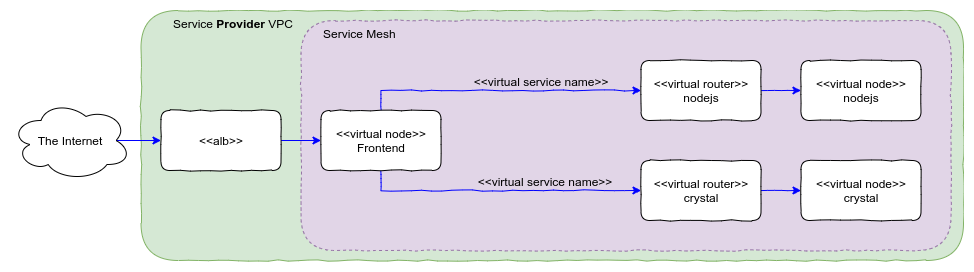

The diagram above was exported from draw.io. Its source (the exported page's mxGraphModel, read from the mxfile embedded in the PNG):
<mxGraphModel dx="1147" dy="1616" grid="1" gridSize="10" guides="1" tooltips="1" connect="1" arrows="1" fold="1" page="1" pageScale="1" pageWidth="1100" pageHeight="850" math="0" shadow="0">
  <root>
    <mxCell id="Z5eFJGCob8I-INDvXQq5-0" />
    <mxCell id="Z5eFJGCob8I-INDvXQq5-1" parent="Z5eFJGCob8I-INDvXQq5-0" />
    <mxCell id="Z5eFJGCob8I-INDvXQq5-3" value="Service &lt;b&gt;Provider&lt;/b&gt; VPC" style="rounded=1;whiteSpace=wrap;html=1;glass=0;shadow=0;comic=1;verticalAlign=top;align=left;fillColor=#d5e8d4;strokeColor=#82b366;spacingLeft=30;" vertex="1" parent="Z5eFJGCob8I-INDvXQq5-1">
      <mxGeometry x="177.5" y="960" width="822.5" height="250" as="geometry" />
    </mxCell>
    <mxCell id="Z5eFJGCob8I-INDvXQq5-4" value="&amp;nbsp; &amp;nbsp; &amp;nbsp; Service Mesh" style="rounded=1;whiteSpace=wrap;html=1;glass=0;shadow=0;comic=1;verticalAlign=top;align=left;dashed=1;fillColor=#e1d5e7;strokeColor=#9673a6;" vertex="1" parent="Z5eFJGCob8I-INDvXQq5-1">
      <mxGeometry x="337.5" y="970" width="650" height="230" as="geometry" />
    </mxCell>
    <mxCell id="Z5eFJGCob8I-INDvXQq5-5" style="edgeStyle=orthogonalEdgeStyle;rounded=0;orthogonalLoop=1;jettySize=auto;html=1;exitX=0.875;exitY=0.5;exitDx=0;exitDy=0;exitPerimeter=0;strokeColor=#0000FF;" edge="1" parent="Z5eFJGCob8I-INDvXQq5-1" source="Z5eFJGCob8I-INDvXQq5-6" target="Z5eFJGCob8I-INDvXQq5-8">
      <mxGeometry relative="1" as="geometry" />
    </mxCell>
    <mxCell id="Z5eFJGCob8I-INDvXQq5-6" value="The Internet" style="ellipse;shape=cloud;whiteSpace=wrap;html=1;shadow=0;" vertex="1" parent="Z5eFJGCob8I-INDvXQq5-1">
      <mxGeometry x="47.5" y="1050" width="120" height="80" as="geometry" />
    </mxCell>
    <mxCell id="Z5eFJGCob8I-INDvXQq5-7" style="edgeStyle=orthogonalEdgeStyle;rounded=0;orthogonalLoop=1;jettySize=auto;html=1;exitX=1;exitY=0.5;exitDx=0;exitDy=0;strokeColor=#0000FF;" edge="1" parent="Z5eFJGCob8I-INDvXQq5-1" source="Z5eFJGCob8I-INDvXQq5-8" target="Z5eFJGCob8I-INDvXQq5-13">
      <mxGeometry relative="1" as="geometry" />
    </mxCell>
    <mxCell id="Z5eFJGCob8I-INDvXQq5-8" value="&amp;lt;&amp;lt;alb&amp;gt;&amp;gt;" style="rounded=1;whiteSpace=wrap;html=1;strokeColor=#000000;comic=1;" vertex="1" parent="Z5eFJGCob8I-INDvXQq5-1">
      <mxGeometry x="197.5" y="1060" width="120" height="60" as="geometry" />
    </mxCell>
    <mxCell id="Z5eFJGCob8I-INDvXQq5-9" style="edgeStyle=orthogonalEdgeStyle;rounded=0;orthogonalLoop=1;jettySize=auto;html=1;exitX=0.5;exitY=0;exitDx=0;exitDy=0;comic=1;strokeColor=#0000FF;" edge="1" parent="Z5eFJGCob8I-INDvXQq5-1" source="Z5eFJGCob8I-INDvXQq5-13" target="Z5eFJGCob8I-INDvXQq5-15">
      <mxGeometry relative="1" as="geometry">
        <mxPoint x="517.5" y="1040" as="targetPoint" />
        <Array as="points">
          <mxPoint x="418" y="1040" />
        </Array>
      </mxGeometry>
    </mxCell>
    <mxCell id="Z5eFJGCob8I-INDvXQq5-10" value="&lt;&lt;virtual service name&gt;&gt;" style="text;align=center;verticalAlign=bottom;resizable=0;points=[];labelBackgroundColor=none;" vertex="1" connectable="0" parent="Z5eFJGCob8I-INDvXQq5-9">
      <mxGeometry x="0.3536" y="-1" relative="1" as="geometry">
        <mxPoint x="-10" y="-1" as="offset" />
      </mxGeometry>
    </mxCell>
    <mxCell id="Z5eFJGCob8I-INDvXQq5-11" style="edgeStyle=orthogonalEdgeStyle;rounded=0;comic=1;orthogonalLoop=1;jettySize=auto;html=1;exitX=0.5;exitY=1;exitDx=0;exitDy=0;entryX=0;entryY=0.5;entryDx=0;entryDy=0;strokeColor=#0000FF;" edge="1" parent="Z5eFJGCob8I-INDvXQq5-1" source="Z5eFJGCob8I-INDvXQq5-13" target="Z5eFJGCob8I-INDvXQq5-17">
      <mxGeometry relative="1" as="geometry">
        <mxPoint x="517.5" y="1140" as="targetPoint" />
      </mxGeometry>
    </mxCell>
    <mxCell id="Z5eFJGCob8I-INDvXQq5-12" value="&lt;&lt;virtual service name&gt;&gt;" style="text;align=center;verticalAlign=bottom;resizable=0;points=[];labelBackgroundColor=none;" vertex="1" connectable="0" parent="Z5eFJGCob8I-INDvXQq5-11">
      <mxGeometry x="0.3107" relative="1" as="geometry">
        <mxPoint x="1" as="offset" />
      </mxGeometry>
    </mxCell>
    <mxCell id="Z5eFJGCob8I-INDvXQq5-13" value="&amp;lt;&amp;lt;virtual node&amp;gt;&amp;gt;&lt;br&gt;Frontend" style="rounded=1;whiteSpace=wrap;html=1;glass=0;shadow=0;comic=1;" vertex="1" parent="Z5eFJGCob8I-INDvXQq5-1">
      <mxGeometry x="357.5" y="1060" width="120" height="60" as="geometry" />
    </mxCell>
    <mxCell id="Z5eFJGCob8I-INDvXQq5-14" style="edgeStyle=orthogonalEdgeStyle;rounded=0;comic=1;orthogonalLoop=1;jettySize=auto;html=1;exitX=1;exitY=0.5;exitDx=0;exitDy=0;strokeColor=#0000FF;" edge="1" parent="Z5eFJGCob8I-INDvXQq5-1" source="Z5eFJGCob8I-INDvXQq5-15" target="Z5eFJGCob8I-INDvXQq5-18">
      <mxGeometry relative="1" as="geometry" />
    </mxCell>
    <mxCell id="Z5eFJGCob8I-INDvXQq5-15" value="&amp;lt;&amp;lt;virtual router&amp;gt;&amp;gt;&lt;br&gt;nodejs" style="rounded=1;whiteSpace=wrap;html=1;glass=0;shadow=0;comic=1;" vertex="1" parent="Z5eFJGCob8I-INDvXQq5-1">
      <mxGeometry x="677.5" y="1010" width="120" height="60" as="geometry" />
    </mxCell>
    <mxCell id="Z5eFJGCob8I-INDvXQq5-16" style="edgeStyle=orthogonalEdgeStyle;rounded=0;comic=1;orthogonalLoop=1;jettySize=auto;html=1;exitX=1;exitY=0.5;exitDx=0;exitDy=0;strokeColor=#0000FF;" edge="1" parent="Z5eFJGCob8I-INDvXQq5-1" source="Z5eFJGCob8I-INDvXQq5-17" target="Z5eFJGCob8I-INDvXQq5-19">
      <mxGeometry relative="1" as="geometry" />
    </mxCell>
    <mxCell id="Z5eFJGCob8I-INDvXQq5-17" value="&amp;lt;&amp;lt;virtual router&amp;gt;&amp;gt;&lt;br&gt;crystal" style="rounded=1;whiteSpace=wrap;html=1;glass=0;shadow=0;comic=1;" vertex="1" parent="Z5eFJGCob8I-INDvXQq5-1">
      <mxGeometry x="677.5" y="1110" width="120" height="60" as="geometry" />
    </mxCell>
    <mxCell id="Z5eFJGCob8I-INDvXQq5-18" value="&amp;lt;&amp;lt;virtual node&amp;gt;&amp;gt;&lt;br&gt;nodejs" style="rounded=1;whiteSpace=wrap;html=1;glass=0;shadow=0;comic=1;" vertex="1" parent="Z5eFJGCob8I-INDvXQq5-1">
      <mxGeometry x="837.5" y="1010" width="120" height="60" as="geometry" />
    </mxCell>
    <mxCell id="Z5eFJGCob8I-INDvXQq5-19" value="&amp;lt;&amp;lt;virtual node&amp;gt;&amp;gt;&lt;br&gt;crystal" style="rounded=1;whiteSpace=wrap;html=1;glass=0;shadow=0;comic=1;" vertex="1" parent="Z5eFJGCob8I-INDvXQq5-1">
      <mxGeometry x="837.5" y="1110" width="120" height="60" as="geometry" />
    </mxCell>
  </root>
</mxGraphModel>